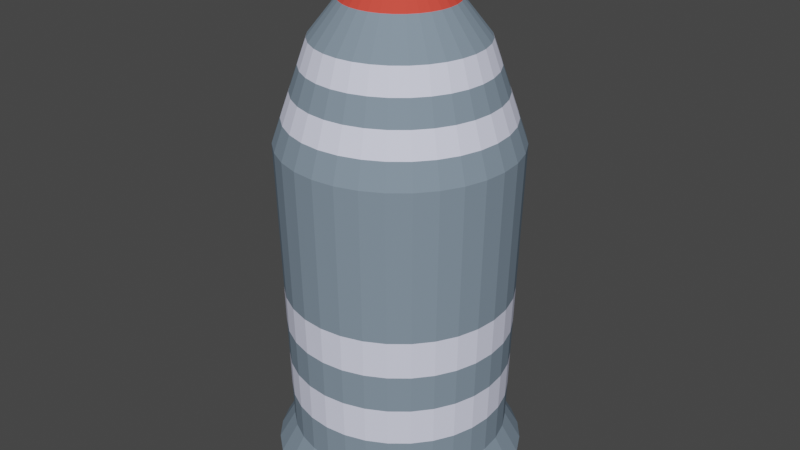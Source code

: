 # Source: Missile.blend  (saved by Blender 2.80.75; exported with 4.5.12 LTS)
import bpy
from mathutils import Matrix  # noqa: F401  (used for matrix-valued properties, if any)

bpy.ops.wm.read_factory_settings(use_empty=True)
scene = bpy.context.scene
scene.name = 'Scene'

# ---- collections
col_collection = bpy.data.collections.new('Collection'); scene.collection.children.link(col_collection)

# ---- materials (node trees are filled in below, after node groups)
mat_base = bpy.data.materials.new('Base')
mat_base.use_transparent_shadow = False
mat_base.diffuse_color = (0.2171, 0.283, 0.3506, 1.0)
mat_tip = bpy.data.materials.new('Tip')
mat_tip.use_transparent_shadow = False
mat_tip.diffuse_color = (0.8, 0.07234, 0.05167, 1.0)
mat_bands = bpy.data.materials.new('Bands')
mat_bands.use_transparent_shadow = False
mat_bands.diffuse_color = (0.7836, 0.8093, 1.0, 1.0)
mat_booster = bpy.data.materials.new('Booster')
mat_booster.use_transparent_shadow = False
mat_booster.diffuse_color = (0.233, 0.2162, 0.1412, 1.0)

# ---- node groups
ng_mmdtexuv = bpy.data.node_groups.new('MMDTexUV', 'ShaderNodeTree')
_s = ng_mmdtexuv.interface.new_socket(name='Base UV', in_out='OUTPUT', socket_type='NodeSocketVector')
_s.min_value = -10.0
_s.max_value = 10.0
_s = ng_mmdtexuv.interface.new_socket(name='Toon UV', in_out='OUTPUT', socket_type='NodeSocketVector')
_s.min_value = -10.0
_s.max_value = 10.0
_s = ng_mmdtexuv.interface.new_socket(name='Sphere UV', in_out='OUTPUT', socket_type='NodeSocketVector')
_s.min_value = -10.0
_s.max_value = 10.0
_s = ng_mmdtexuv.interface.new_socket(name='SubTex UV', in_out='OUTPUT', socket_type='NodeSocketVector')
_s.min_value = -10.0
_s.max_value = 10.0
_N = ng_mmdtexuv.nodes; _L = ng_mmdtexuv.links
n0 = _N.new('NodeGroupOutput'); n0.name = 'Group Output'; n0.location = (1260, 0)
n1 = _N.new('ShaderNodeTexCoord'); n1.name = 'Texture Coordinate'; n1.location = (0, 0)
n2 = _N.new('ShaderNodeUVMap'); n2.name = 'UV Map'; n2.location = (840, -440)
n2.uv_map = 'UV1'
n3 = _N.new('ShaderNodeVectorTransform'); n3.name = 'Vector Transform'; n3.location = (210, -220)
n3.vector_type = 'NORMAL'
n3.convert_from = 'OBJECT'
n3.convert_to = 'CAMERA'
n4 = _N.new('ShaderNodeMapping'); n4.name = 'Mapping'; n4.location = (420, -220)
n4.inputs[1].default_value = (0.5, 0.5, 0.0)
n4.inputs[3].default_value = (0.5, 0.5, 1.0)
_L.new(n1.outputs[1], n3.inputs[0])
_L.new(n3.outputs[0], n4.inputs[0])
_L.new(n1.outputs[2], n0.inputs[0])
_L.new(n4.outputs[0], n0.inputs[1])
_L.new(n4.outputs[0], n0.inputs[2])
_L.new(n2.outputs[0], n0.inputs[3])
n0.is_active_output = True

# ---- material node trees

# ---- world
world_world = bpy.data.worlds.new('World'); scene.world = world_world
world_world.use_nodes = True; world_world.node_tree.nodes.clear()
_N = world_world.node_tree.nodes; _L = world_world.node_tree.links
n0 = _N.new('ShaderNodeOutputWorld'); n0.name = 'World Output'; n0.location = (300, 300)
n1 = _N.new('ShaderNodeBackground'); n1.name = 'Background'; n1.location = (10, 300)
n1.inputs[0].default_value = (0.05088, 0.05088, 0.05088, 1.0)
_L.new(n1.outputs[0], n0.inputs[0])
n0.is_active_output = True
world_world.color = (0.05088, 0.05088, 0.05088)
world_world.use_sun_shadow = False
world_world.sun_shadow_jitter_overblur = 0.0

# ---- meshes
me_cylinder = bpy.data.meshes.new('Cylinder')
me_cylinder.from_pydata([(0.0, 1.0, -1.77), (-8.049e-09, 1.078, 1.0), (0.1951, 0.9808, -1.77), (0.2104, 1.058, 1.0), (0.3827, 0.9239, -1.77), (0.4127, 0.9963, 1.0), (0.5556, 0.8315, -1.77), (0.5991, 0.8967, 1.0), (0.7071, 0.7071, -1.77), (0.7625, 0.7625, 1.0), (0.8315, 0.5556, -1.77), (0.8967, 0.5991, 1.0), (0.9239, 0.3827, -1.77), (0.9963, 0.4127, 1.0), (0.9808, 0.1951, -1.77), (1.058, 0.2104, 1.0), (1.0, 7.55e-08, -1.77), (1.078, 5.851e-08, 1.0), (0.9808, -0.1951, -1.77), (1.058, -0.2104, 1.0), (0.9239, -0.3827, -1.77), (0.9963, -0.4127, 1.0), (0.8315, -0.5556, -1.77), (0.8967, -0.5991, 1.0), (0.7071, -0.7071, -1.77), (0.7625, -0.7625, 1.0), (0.5556, -0.8315, -1.77), (0.5991, -0.8967, 1.0), (0.3827, -0.9239, -1.77), (0.4127, -0.9963, 1.0), (0.1951, -0.9808, -1.77), (0.2104, -1.058, 1.0), (-3.258e-07, -1.0, -1.77), (-3.594e-07, -1.078, 1.0), (-0.1951, -0.9808, -1.77), (-0.2104, -1.058, 1.0), (-0.3827, -0.9239, -1.77), (-0.4127, -0.9963, 1.0), (-0.5556, -0.8315, -1.77), (-0.5991, -0.8967, 1.0), (-0.7071, -0.7071, -1.77), (-0.7625, -0.7625, 1.0), (-0.8315, -0.5556, -1.77), (-0.8967, -0.5991, 1.0), (-0.9239, -0.3827, -1.77), (-0.9963, -0.4127, 1.0), (-0.9808, -0.1951, -1.77), (-1.058, -0.2104, 1.0), (-1.0, 9.656e-07, -1.77), (-1.078, 1.018e-06, 1.0), (-0.9808, 0.1951, -1.77), (-1.058, 0.2104, 1.0), (-0.9239, 0.3827, -1.77), (-0.9963, 0.4127, 1.0), (-0.8315, 0.5556, -1.77), (-0.8967, 0.5991, 1.0), (-0.7071, 0.7071, -1.77), (-0.7625, 0.7625, 1.0), (-0.5556, 0.8315, -1.77), (-0.5991, 0.8967, 1.0), (-0.3827, 0.9239, -1.77), (-0.4127, 0.9963, 1.0), (-0.1951, 0.9808, -1.77), (-0.2104, 1.058, 1.0), (2.829e-08, 0.7618, 1.905), (0.1486, 0.7471, 1.905), (0.2915, 0.7038, 1.905), (0.4232, 0.6334, 1.905), (0.5386, 0.5386, 1.905), (0.6334, 0.4232, 1.905), (0.7038, 0.2915, 1.905), (0.7471, 0.1486, 1.905), (0.7618, 1.254e-07, 1.905), (0.7471, -0.1486, 1.905), (0.7038, -0.2915, 1.905), (0.6334, -0.4232, 1.905), (0.5386, -0.5386, 1.905), (0.4232, -0.6334, 1.905), (0.2915, -0.7038, 1.905), (0.1486, -0.7471, 1.905), (-2.199e-07, -0.7618, 1.905), (-0.1486, -0.7471, 1.905), (-0.2915, -0.7038, 1.905), (-0.4232, -0.6334, 1.905), (-0.5386, -0.5386, 1.905), (-0.6334, -0.4232, 1.905), (-0.7038, -0.2915, 1.905), (-0.7471, -0.1486, 1.905), (-0.7618, 8.034e-07, 1.905), (-0.7471, 0.1486, 1.905), (-0.7038, 0.2915, 1.905), (-0.6334, 0.4232, 1.905), (-0.5386, 0.5386, 1.905), (-0.4232, 0.6334, 1.905), (-0.2915, 0.7038, 1.905), (-0.1486, 0.7471, 1.905), (6.486e-08, 0.2558, 2.548), (0.04991, 0.2509, 2.548), (0.0979, 0.2363, 2.548), (0.1421, 0.2127, 2.548), (0.1809, 0.1809, 2.548), (0.2127, 0.1421, 2.548), (0.2363, 0.0979, 2.548), (0.2509, 0.04991, 2.548), (0.2558, 2.524e-07, 2.548), (0.2509, -0.04991, 2.548), (0.2363, -0.0979, 2.548), (0.2127, -0.1421, 2.548), (0.1809, -0.1809, 2.548), (0.1421, -0.2127, 2.548), (0.0979, -0.2363, 2.548), (0.04991, -0.2509, 2.548), (-1.849e-08, -0.2558, 2.548), (-0.04991, -0.2509, 2.548), (-0.0979, -0.2363, 2.548), (-0.1421, -0.2127, 2.548), (-0.1809, -0.1809, 2.548), (-0.2127, -0.1421, 2.548), (-0.2363, -0.0979, 2.548), (-0.2509, -0.04991, 2.548), (-0.2558, 4.801e-07, 2.548), (-0.2509, 0.04991, 2.548), (-0.2363, 0.0979, 2.548), (-0.2127, 0.1421, 2.548), (-0.1809, 0.1809, 2.548), (-0.1421, 0.2127, 2.548), (-0.0979, 0.2363, 2.548), (-0.04991, 0.2509, 2.548), (1.074e-07, 3.185e-07, 2.705), (-2.264e-08, 1.151, -2.034), (0.2245, 1.129, -2.034), (0.4404, 1.063, -2.034), (0.6394, 0.9569, -2.034), (0.8138, 0.8138, -2.034), (0.9569, 0.6394, -2.034), (1.063, 0.4404, -2.034), (1.129, 0.2245, -2.034), (1.151, 4.521e-08, -2.034), (1.129, -0.2245, -2.034), (1.063, -0.4404, -2.034), (0.9569, -0.6394, -2.034), (0.8138, -0.8138, -2.034), (0.6394, -0.9569, -2.034), (0.4404, -1.063, -2.034), (0.2245, -1.129, -2.034), (-3.976e-07, -1.151, -2.034), (-0.2245, -1.129, -2.034), (-0.4404, -1.063, -2.034), (-0.6394, -0.9569, -2.034), (-0.8138, -0.8138, -2.034), (-0.9569, -0.6394, -2.034), (-1.063, -0.4404, -2.034), (-1.129, -0.2245, -2.034), (-1.151, 1.07e-06, -2.034), (-1.129, 0.2245, -2.034), (-1.063, 0.4404, -2.034), (-0.9569, 0.6394, -2.034), (-0.8138, 0.8138, -2.034), (-0.6394, 0.9569, -2.034), (-0.4404, 1.063, -2.034), (-0.2245, 1.129, -2.034), (2.173e-08, 0.6244, -2.343), (0.1218, 0.6124, -2.343), (0.239, 0.5769, -2.343), (0.3469, 0.5192, -2.343), (0.4415, 0.4415, -2.343), (0.5192, 0.3469, -2.343), (0.5769, 0.239, -2.343), (0.6124, 0.1218, -2.343), (0.6244, 1.512e-07, -2.343), (0.6124, -0.1218, -2.343), (0.5769, -0.239, -2.343), (0.5192, -0.3469, -2.343), (0.4415, -0.4415, -2.343), (0.3469, -0.5192, -2.343), (0.239, -0.5769, -2.343), (0.1218, -0.6124, -2.343), (-1.817e-07, -0.6244, -2.343), (-0.1218, -0.6124, -2.343), (-0.239, -0.5769, -2.343), (-0.3469, -0.5192, -2.343), (-0.4415, -0.4415, -2.343), (-0.5192, -0.3469, -2.343), (-0.5769, -0.239, -2.343), (-0.6124, -0.1218, -2.343), (-0.6244, 7.07e-07, -2.343), (-0.6124, 0.1218, -2.343), (-0.5769, 0.239, -2.343), (-0.5192, 0.3469, -2.343), (-0.4415, 0.4415, -2.343), (-0.3469, 0.5192, -2.343), (-0.2389, 0.5769, -2.343), (-0.1218, 0.6124, -2.343), (9.255e-08, 2.704e-07, -1.794), (0.5112, -0.765, 1.452), (0.3521, -0.85, 1.452), (-0.85, -0.3521, 1.452), (-0.9024, -0.1795, 1.452), (1.012e-08, 0.9201, 1.452), (0.1795, 0.9024, 1.452), (-0.1795, 0.9024, 1.452), (0.9024, -0.1795, 1.452), (0.85, -0.3521, 1.452), (-0.3521, -0.85, 1.452), (-0.5112, -0.765, 1.452), (-0.765, 0.5112, 1.452), (-0.6506, 0.6506, 1.452), (0.765, 0.5112, 1.452), (0.85, 0.3521, 1.452), (0.1795, -0.9024, 1.452), (-0.9201, 9.109e-07, 1.452), (0.3521, 0.85, 1.452), (0.765, -0.5112, 1.452), (-0.6506, -0.6506, 1.452), (-0.5112, 0.765, 1.452), (0.9024, 0.1795, 1.452), (-2.897e-07, -0.9201, 1.452), (-0.9024, 0.1795, 1.452), (0.5112, 0.765, 1.452), (0.6506, -0.6506, 1.452), (-0.765, -0.5112, 1.452), (-0.3521, 0.85, 1.452), (0.9201, 9.196e-08, 1.452), (-0.1795, -0.9024, 1.452), (-0.85, 0.3521, 1.452), (0.6506, 0.6506, 1.452), (0.3824, -0.9232, 1.226), (-0.98, -0.1949, 1.226), (0.1949, 0.98, 1.226), (0.9232, -0.3824, 1.226), (-0.5551, -0.8308, 1.226), (-0.7066, 0.7066, 1.226), (0.9232, 0.3824, 1.226), (0.1949, -0.98, 1.226), (-0.9992, 9.647e-07, 1.226), (0.3824, 0.9232, 1.226), (0.8308, -0.5551, 1.226), (-0.7066, -0.7066, 1.226), (-0.5551, 0.8308, 1.226), (0.98, 0.1949, 1.226), (-3.246e-07, -0.9992, 1.226), (-0.98, 0.1949, 1.226), (0.5551, 0.8308, 1.226), (0.7066, -0.7066, 1.226), (-0.8308, -0.5551, 1.226), (-0.3824, 0.9232, 1.226), (0.9992, 7.524e-08, 1.226), (-0.1949, -0.98, 1.226), (-0.9232, 0.3824, 1.226), (0.7066, 0.7066, 1.226), (0.5551, -0.8308, 1.226), (-0.9232, -0.3824, 1.226), (1.036e-09, 0.9992, 1.226), (-0.1949, 0.98, 1.226), (0.98, -0.1949, 1.226), (-0.3824, -0.9232, 1.226), (-0.8308, 0.5551, 1.226), (0.8308, 0.5551, 1.226), (0.4672, -0.6992, 1.679), (-0.7769, -0.3218, 1.679), (1.921e-08, 0.8409, 1.679), (-0.1641, 0.8248, 1.679), (0.8248, -0.1641, 1.679), (-0.3218, -0.7769, 1.679), (-0.6992, 0.4672, 1.679), (0.6992, 0.4672, 1.679), (0.3218, -0.7769, 1.679), (-0.8248, -0.1641, 1.679), (0.1641, 0.8248, 1.679), (0.7769, -0.3218, 1.679), (-0.4672, -0.6992, 1.679), (-0.5946, 0.5946, 1.679), (0.7769, 0.3218, 1.679), (0.1641, -0.8248, 1.679), (-0.8409, 8.572e-07, 1.679), (0.3218, 0.7769, 1.679), (0.6992, -0.4672, 1.679), (-0.5946, -0.5946, 1.679), (-0.4672, 0.6992, 1.679), (0.8248, 0.1641, 1.679), (-2.548e-07, -0.8409, 1.679), (-0.8248, 0.1641, 1.679), (0.4672, 0.6992, 1.679), (0.5946, -0.5946, 1.679), (-0.6992, -0.4672, 1.679), (-0.3218, 0.7769, 1.679), (0.8409, 1.087e-07, 1.679), (-0.1641, -0.8248, 1.679), (-0.7769, 0.3218, 1.679), (0.5946, 0.5946, 1.679), (-4.025e-09, 1.039, -0.3852), (0.2027, 1.019, -0.3852), (0.3977, 0.9601, -0.3852), (0.5773, 0.8641, -0.3852), (0.7348, 0.7348, -0.3852), (0.8641, 0.5773, -0.3852), (0.9601, 0.3977, -0.3852), (1.019, 0.2027, -0.3852), (1.039, 6.701e-08, -0.3852), (1.019, -0.2027, -0.3852), (0.9601, -0.3977, -0.3852), (0.8641, -0.5773, -0.3852), (0.7348, -0.7348, -0.3852), (0.5773, -0.8641, -0.3852), (0.3977, -0.9601, -0.3852), (0.2027, -1.019, -0.3852), (-3.426e-07, -1.039, -0.3852), (-0.2027, -1.019, -0.3852), (-0.3977, -0.9601, -0.3852), (-0.5773, -0.8641, -0.3852), (-0.7348, -0.7348, -0.3852), (-0.8641, -0.5773, -0.3852), (-0.9601, -0.3977, -0.3852), (-1.019, -0.2027, -0.3852), (-1.039, 9.92e-07, -0.3852), (-1.019, 0.2027, -0.3852), (-0.9601, 0.3977, -0.3852), (-0.8641, 0.5774, -0.3852), (-0.7348, 0.7348, -0.3852), (-0.5773, 0.8641, -0.3852), (-0.3977, 0.9601, -0.3852), (-0.2027, 1.019, -0.3852), (0.1989, 1.0, -1.078), (0.3902, 0.942, -1.078), (0.5665, 0.8478, -1.078), (0.721, 0.721, -1.078), (0.8478, 0.5665, -1.078), (0.942, 0.3902, -1.078), (1.0, 0.1989, -1.078), (1.02, 7.125e-08, -1.078), (1.0, -0.1989, -1.078), (0.942, -0.3902, -1.078), (0.8478, -0.5665, -1.078), (0.721, -0.721, -1.078), (0.5665, -0.8478, -1.078), (0.3902, -0.942, -1.078), (0.1989, -1.0, -1.078), (-3.342e-07, -1.02, -1.078), (-0.1989, -1.0, -1.078), (-0.3902, -0.942, -1.078), (-0.5665, -0.8478, -1.078), (-0.721, -0.721, -1.078), (-0.8478, -0.5665, -1.078), (-0.942, -0.3902, -1.078), (-1.0, -0.1989, -1.078), (-1.02, 9.788e-07, -1.078), (-1.0, 0.1989, -1.078), (-0.942, 0.3902, -1.078), (-0.8478, 0.5665, -1.078), (-0.721, 0.721, -1.078), (-0.5665, 0.8478, -1.078), (-0.3902, 0.942, -1.078), (-0.1989, 1.0, -1.078), (-2.012e-09, 1.02, -1.078), (-3.018e-09, 1.029, -0.7315), (0.2008, 1.01, -0.7315), (0.3939, 0.951, -0.7315), (0.5719, 0.8559, -0.7315), (0.7279, 0.7279, -0.7315), (0.8559, 0.5719, -0.7315), (0.951, 0.3939, -0.7315), (1.01, 0.2008, -0.7315), (1.029, 6.913e-08, -0.7315), (1.01, -0.2008, -0.7315), (0.951, -0.3939, -0.7315), (0.8559, -0.5719, -0.7315), (0.7279, -0.7279, -0.7315), (0.5719, -0.8559, -0.7315), (0.3939, -0.951, -0.7315), (0.2008, -1.01, -0.7315), (-3.384e-07, -1.029, -0.7315), (-0.2008, -1.01, -0.7315), (-0.3939, -0.951, -0.7315), (-0.5719, -0.8559, -0.7315), (-0.7279, -0.7279, -0.7315), (-0.8559, -0.5719, -0.7315), (-0.951, -0.3939, -0.7315), (-1.01, -0.2008, -0.7315), (-1.029, 9.854e-07, -0.7315), (-1.01, 0.2008, -0.7315), (-0.951, 0.3939, -0.7315), (-0.8559, 0.5719, -0.7315), (-0.7279, 0.7279, -0.7315), (-0.5719, 0.8559, -0.7315), (-0.3939, 0.951, -0.7315), (-0.2008, 1.01, -0.7315), (0.197, 0.9904, -1.424), (0.3864, 0.9329, -1.424), (0.561, 0.8396, -1.424), (0.714, 0.714, -1.424), (0.8396, 0.561, -1.424), (0.9329, 0.3864, -1.424), (0.9904, 0.197, -1.424), (1.01, 7.337e-08, -1.424), (0.9904, -0.197, -1.424), (0.9329, -0.3864, -1.424), (0.8396, -0.561, -1.424), (0.714, -0.714, -1.424), (0.561, -0.8396, -1.424), (0.3864, -0.9329, -1.424), (0.197, -0.9904, -1.424), (-3.3e-07, -1.01, -1.424), (-0.197, -0.9904, -1.424), (-0.3864, -0.9329, -1.424), (-0.561, -0.8396, -1.424), (-0.714, -0.714, -1.424), (-0.8396, -0.561, -1.424), (-0.9329, -0.3864, -1.424), (-0.9904, -0.197, -1.424), (-1.01, 9.722e-07, -1.424), (-0.9904, 0.197, -1.424), (-0.9329, 0.3864, -1.424), (-0.8396, 0.561, -1.424), (-0.714, 0.714, -1.424), (-0.561, 0.8396, -1.424), (-0.3864, 0.9329, -1.424), (-0.197, 0.9904, -1.424), (-1.006e-09, 1.01, -1.424), (0.3598, -0.3598, 2.226), (0.2827, -0.423, 2.226), (-0.4701, 0.1947, 2.226), (-0.423, 0.2827, 2.226), (0.1947, -0.4701, 2.226), (4.658e-08, 0.5088, 2.226), (0.09926, 0.499, 2.226), (-0.3598, 0.3598, 2.226), (0.09926, -0.499, 2.226), (0.1947, 0.4701, 2.226), (-0.2827, 0.423, 2.226), (-1.192e-07, -0.5088, 2.226), (0.2827, 0.423, 2.226), (-0.1947, 0.4701, 2.226), (-0.09926, -0.499, 2.226), (0.3598, 0.3598, 2.226), (-0.09926, 0.499, 2.226), (-0.1947, -0.4701, 2.226), (0.423, 0.2827, 2.226), (-0.2827, -0.423, 2.226), (0.4701, 0.1947, 2.226), (-0.3598, -0.3598, 2.226), (0.499, 0.09926, 2.226), (-0.423, -0.2827, 2.226), (0.5088, 1.889e-07, 2.226), (-0.4701, -0.1947, 2.226), (0.499, -0.09926, 2.226), (-0.499, -0.09926, 2.226), (0.4701, -0.1947, 2.226), (-0.5088, 6.418e-07, 2.226), (0.423, -0.2827, 2.226), (-0.499, 0.09926, 2.226)], [], [(290, 1, 3, 291), (291, 3, 5, 292), (292, 5, 7, 293), (293, 7, 9, 294), (294, 9, 11, 295), (295, 11, 13, 296), (296, 13, 15, 297), (297, 15, 17, 298), (298, 17, 19, 299), (299, 19, 21, 300), (300, 21, 23, 301), (301, 23, 25, 302), (302, 25, 27, 303), (303, 27, 29, 304), (304, 29, 31, 305), (305, 31, 33, 306), (306, 33, 35, 307), (307, 35, 37, 308), (308, 37, 39, 309), (309, 39, 41, 310), (310, 41, 43, 311), (311, 43, 45, 312), (312, 45, 47, 313), (313, 47, 49, 314), (314, 49, 51, 315), (315, 51, 53, 316), (316, 53, 55, 317), (317, 55, 57, 318), (318, 57, 59, 319), (319, 59, 61, 320), (266, 258, 77, 78), (320, 61, 63, 321), (321, 63, 1, 290), (18, 20, 139, 138), (267, 259, 86, 87), (268, 260, 64, 65), (260, 261, 95, 64), (269, 262, 73, 74), (270, 263, 82, 83), (271, 264, 91, 92), (272, 265, 69, 70), (273, 266, 78, 79), (274, 267, 87, 88), (275, 268, 65, 66), (276, 269, 74, 75), (277, 270, 83, 84), (278, 271, 92, 93), (279, 272, 70, 71), (280, 273, 79, 80), (281, 274, 88, 89), (282, 275, 66, 67), (283, 276, 75, 76), (284, 277, 84, 85), (285, 278, 93, 94), (286, 279, 71, 72), (287, 280, 80, 81), (288, 281, 89, 90), (289, 282, 67, 68), (258, 283, 76, 77), (259, 284, 85, 86), (261, 285, 94, 95), (262, 286, 72, 73), (263, 287, 81, 82), (264, 288, 90, 91), (265, 289, 68, 69), (419, 418, 108, 109), (421, 420, 122, 123), (422, 419, 109, 110), (424, 423, 96, 97), (425, 421, 123, 124), (426, 422, 110, 111), (427, 424, 97, 98), (428, 425, 124, 125), (429, 426, 111, 112), (430, 427, 98, 99), (431, 428, 125, 126), (432, 429, 112, 113), (433, 430, 99, 100), (434, 431, 126, 127), (435, 432, 113, 114), (436, 433, 100, 101), (423, 434, 127, 96), (437, 435, 114, 115), (438, 436, 101, 102), (439, 437, 115, 116), (440, 438, 102, 103), (441, 439, 116, 117), (442, 440, 103, 104), (443, 441, 117, 118), (444, 442, 104, 105), (445, 443, 118, 119), (446, 444, 105, 106), (447, 445, 119, 120), (448, 446, 106, 107), (449, 447, 120, 121), (418, 448, 107, 108), (420, 449, 121, 122), (112, 111, 128), (99, 98, 128), (126, 125, 128), (113, 112, 128), (100, 99, 128), (127, 126, 128), (114, 113, 128), (101, 100, 128), (96, 127, 128), (115, 114, 128), (102, 101, 128), (116, 115, 128), (103, 102, 128), (117, 116, 128), (104, 103, 128), (118, 117, 128), (105, 104, 128), (119, 118, 128), (106, 105, 128), (120, 119, 128), (107, 106, 128), (121, 120, 128), (108, 107, 128), (122, 121, 128), (109, 108, 128), (123, 122, 128), (110, 109, 128), (97, 96, 128), (124, 123, 128), (111, 110, 128), (98, 97, 128), (125, 124, 128), (36, 38, 148, 147), (54, 56, 157, 156), (10, 12, 135, 134), (28, 30, 144, 143), (46, 48, 153, 152), (2, 4, 131, 130), (20, 22, 140, 139), (38, 40, 149, 148), (56, 58, 158, 157), (12, 14, 136, 135), (30, 32, 145, 144), (48, 50, 154, 153), (4, 6, 132, 131), (22, 24, 141, 140), (40, 42, 150, 149), (58, 60, 159, 158), (14, 16, 137, 136), (32, 34, 146, 145), (50, 52, 155, 154), (6, 8, 133, 132), (24, 26, 142, 141), (42, 44, 151, 150), (60, 62, 160, 159), (16, 18, 138, 137), (34, 36, 147, 146), (52, 54, 156, 155), (8, 10, 134, 133), (26, 28, 143, 142), (44, 46, 152, 151), (0, 2, 130, 129), (62, 0, 129, 160), (142, 143, 175, 174), (129, 130, 162, 161), (156, 157, 189, 188), (143, 144, 176, 175), (130, 131, 163, 162), (157, 158, 190, 189), (144, 145, 177, 176), (131, 132, 164, 163), (158, 159, 191, 190), (145, 146, 178, 177), (132, 133, 165, 164), (159, 160, 192, 191), (146, 147, 179, 178), (133, 134, 166, 165), (160, 129, 161, 192), (147, 148, 180, 179), (134, 135, 167, 166), (148, 149, 181, 180), (135, 136, 168, 167), (149, 150, 182, 181), (136, 137, 169, 168), (150, 151, 183, 182), (137, 138, 170, 169), (151, 152, 184, 183), (138, 139, 171, 170), (152, 153, 185, 184), (139, 140, 172, 171), (153, 154, 186, 185), (140, 141, 173, 172), (154, 155, 187, 186), (141, 142, 174, 173), (155, 156, 188, 187), (177, 178, 193), (164, 165, 193), (191, 192, 193), (178, 179, 193), (165, 166, 193), (192, 161, 193), (179, 180, 193), (166, 167, 193), (180, 181, 193), (167, 168, 193), (181, 182, 193), (168, 169, 193), (182, 183, 193), (169, 170, 193), (183, 184, 193), (170, 171, 193), (184, 185, 193), (171, 172, 193), (185, 186, 193), (172, 173, 193), (186, 187, 193), (173, 174, 193), (187, 188, 193), (174, 175, 193), (161, 162, 193), (188, 189, 193), (175, 176, 193), (162, 163, 193), (189, 190, 193), (176, 177, 193), (163, 164, 193), (190, 191, 193), (257, 249, 225, 207), (256, 248, 224, 205), (255, 247, 223, 203), (254, 246, 222, 201), (253, 245, 221, 200), (251, 244, 220, 196), (250, 243, 219, 194), (249, 242, 218, 225), (248, 241, 217, 224), (247, 240, 216, 223), (246, 239, 215, 222), (245, 238, 214, 221), (244, 237, 213, 220), (243, 236, 212, 219), (242, 235, 211, 218), (241, 234, 210, 217), (240, 233, 209, 216), (239, 232, 208, 215), (238, 231, 206, 214), (237, 230, 204, 213), (236, 229, 202, 212), (235, 228, 199, 211), (234, 227, 197, 210), (233, 226, 195, 209), (232, 257, 207, 208), (231, 256, 205, 206), (230, 255, 203, 204), (229, 254, 201, 202), (252, 253, 200, 198), (228, 252, 198, 199), (227, 251, 196, 197), (226, 250, 194, 195), (29, 27, 250, 226), (47, 45, 251, 227), (3, 1, 252, 228), (1, 63, 253, 252), (21, 19, 254, 229), (39, 37, 255, 230), (57, 55, 256, 231), (13, 11, 257, 232), (31, 29, 226, 233), (49, 47, 227, 234), (5, 3, 228, 235), (23, 21, 229, 236), (41, 39, 230, 237), (59, 57, 231, 238), (15, 13, 232, 239), (33, 31, 233, 240), (51, 49, 234, 241), (7, 5, 235, 242), (25, 23, 236, 243), (43, 41, 237, 244), (61, 59, 238, 245), (17, 15, 239, 246), (35, 33, 240, 247), (53, 51, 241, 248), (9, 7, 242, 249), (27, 25, 243, 250), (45, 43, 244, 251), (63, 61, 245, 253), (19, 17, 246, 254), (37, 35, 247, 255), (55, 53, 248, 256), (11, 9, 249, 257), (207, 225, 289, 265), (205, 224, 288, 264), (203, 223, 287, 263), (201, 222, 286, 262), (200, 221, 285, 261), (196, 220, 284, 259), (194, 219, 283, 258), (225, 218, 282, 289), (224, 217, 281, 288), (223, 216, 280, 287), (222, 215, 279, 286), (221, 214, 278, 285), (220, 213, 277, 284), (219, 212, 276, 283), (218, 211, 275, 282), (217, 210, 274, 281), (216, 209, 273, 280), (215, 208, 272, 279), (214, 206, 271, 278), (213, 204, 270, 277), (212, 202, 269, 276), (211, 199, 268, 275), (210, 197, 267, 274), (209, 195, 266, 273), (208, 207, 265, 272), (206, 205, 264, 271), (204, 203, 263, 270), (202, 201, 262, 269), (198, 200, 261, 260), (199, 198, 260, 268), (197, 196, 259, 267), (195, 194, 258, 266), (385, 321, 290, 354), (384, 320, 321, 385), (383, 319, 320, 384), (382, 318, 319, 383), (381, 317, 318, 382), (380, 316, 317, 381), (379, 315, 316, 380), (378, 314, 315, 379), (377, 313, 314, 378), (376, 312, 313, 377), (375, 311, 312, 376), (374, 310, 311, 375), (373, 309, 310, 374), (372, 308, 309, 373), (371, 307, 308, 372), (370, 306, 307, 371), (369, 305, 306, 370), (368, 304, 305, 369), (367, 303, 304, 368), (366, 302, 303, 367), (365, 301, 302, 366), (364, 300, 301, 365), (363, 299, 300, 364), (362, 298, 299, 363), (361, 297, 298, 362), (360, 296, 297, 361), (359, 295, 296, 360), (358, 294, 295, 359), (357, 293, 294, 358), (356, 292, 293, 357), (355, 291, 292, 356), (354, 290, 291, 355), (417, 353, 322, 386), (386, 322, 323, 387), (387, 323, 324, 388), (388, 324, 325, 389), (389, 325, 326, 390), (390, 326, 327, 391), (391, 327, 328, 392), (392, 328, 329, 393), (393, 329, 330, 394), (394, 330, 331, 395), (395, 331, 332, 396), (396, 332, 333, 397), (397, 333, 334, 398), (398, 334, 335, 399), (399, 335, 336, 400), (400, 336, 337, 401), (401, 337, 338, 402), (402, 338, 339, 403), (403, 339, 340, 404), (404, 340, 341, 405), (405, 341, 342, 406), (406, 342, 343, 407), (407, 343, 344, 408), (408, 344, 345, 409), (409, 345, 346, 410), (410, 346, 347, 411), (411, 347, 348, 412), (412, 348, 349, 413), (413, 349, 350, 414), (414, 350, 351, 415), (415, 351, 352, 416), (416, 352, 353, 417), (353, 354, 355, 322), (322, 355, 356, 323), (323, 356, 357, 324), (324, 357, 358, 325), (325, 358, 359, 326), (326, 359, 360, 327), (327, 360, 361, 328), (328, 361, 362, 329), (329, 362, 363, 330), (330, 363, 364, 331), (331, 364, 365, 332), (332, 365, 366, 333), (333, 366, 367, 334), (334, 367, 368, 335), (335, 368, 369, 336), (336, 369, 370, 337), (337, 370, 371, 338), (338, 371, 372, 339), (339, 372, 373, 340), (340, 373, 374, 341), (341, 374, 375, 342), (342, 375, 376, 343), (343, 376, 377, 344), (344, 377, 378, 345), (345, 378, 379, 346), (346, 379, 380, 347), (347, 380, 381, 348), (348, 381, 382, 349), (349, 382, 383, 350), (350, 383, 384, 351), (351, 384, 385, 352), (352, 385, 354, 353), (62, 416, 417, 0), (60, 415, 416, 62), (58, 414, 415, 60), (56, 413, 414, 58), (54, 412, 413, 56), (52, 411, 412, 54), (50, 410, 411, 52), (48, 409, 410, 50), (46, 408, 409, 48), (44, 407, 408, 46), (42, 406, 407, 44), (40, 405, 406, 42), (38, 404, 405, 40), (36, 403, 404, 38), (34, 402, 403, 36), (32, 401, 402, 34), (30, 400, 401, 32), (28, 399, 400, 30), (26, 398, 399, 28), (24, 397, 398, 26), (22, 396, 397, 24), (20, 395, 396, 22), (18, 394, 395, 20), (16, 393, 394, 18), (14, 392, 393, 16), (12, 391, 392, 14), (10, 390, 391, 12), (8, 389, 390, 10), (6, 388, 389, 8), (4, 387, 388, 6), (2, 386, 387, 4), (0, 417, 386, 2), (90, 89, 449, 420), (76, 75, 448, 418), (89, 88, 447, 449), (75, 74, 446, 448), (88, 87, 445, 447), (74, 73, 444, 446), (87, 86, 443, 445), (73, 72, 442, 444), (86, 85, 441, 443), (72, 71, 440, 442), (85, 84, 439, 441), (71, 70, 438, 440), (84, 83, 437, 439), (70, 69, 436, 438), (83, 82, 435, 437), (64, 95, 434, 423), (69, 68, 433, 436), (82, 81, 432, 435), (95, 94, 431, 434), (68, 67, 430, 433), (81, 80, 429, 432), (94, 93, 428, 431), (67, 66, 427, 430), (80, 79, 426, 429), (93, 92, 425, 428), (66, 65, 424, 427), (79, 78, 422, 426), (92, 91, 421, 425), (65, 64, 423, 424), (78, 77, 419, 422), (91, 90, 420, 421), (77, 76, 418, 419)])
me_cylinder.polygons.foreach_set('material_index', [0, 0, 0, 0, 0, 0, 0, 0, 0, 0, 0, 0, 0, 0, 0, 0, 0, 0, 0, 0, 0, 0, 0, 0, 0, 0, 0, 0, 0, 0, 2, 0, 0, 0, 2, 2, 2, 2, 2, 2, 2, 2, 2, 2, 2, 2, 2, 2, 2, 2, 2, 2, 2, 2, 2, 2, 2, 2, 2, 2, 2, 2, 2, 2, 2, 1, 1, 1, 1, 1, 1, 1, 1, 1, 1, 1, 1, 1, 1, 1, 1, 1, 1, 1, 1, 1, 1, 1, 1, 1, 1, 1, 1, 1, 1, 1, 1, 1, 1, 1, 1, 1, 1, 1, 1, 1, 1, 1, 1, 1, 1, 1, 1, 1, 1, 1, 1, 1, 1, 1, 1, 1, 1, 1, 1, 1, 1, 1, 1, 0, 0, 0, 0, 0, 0, 0, 0, 0, 0, 0, 0, 0, 0, 0, 0, 0, 0, 0, 0, 0, 0, 0, 0, 0, 0, 0, 0, 0, 0, 0, 3, 3, 3, 3, 3, 3, 3, 3, 3, 3, 3, 3, 3, 3, 3, 3, 3, 3, 3, 3, 3, 3, 3, 3, 3, 3, 3, 3, 3, 3, 3, 3, 3, 3, 3, 3, 3, 3, 3, 3, 3, 3, 3, 3, 3, 3, 3, 3, 3, 3, 3, 3, 3, 3, 3, 3, 3, 3, 3, 3, 3, 3, 3, 3, 2, 2, 2, 2, 2, 2, 2, 2, 2, 2, 2, 2, 2, 2, 2, 2, 2, 2, 2, 2, 2, 2, 2, 2, 2, 2, 2, 2, 2, 2, 2, 2, 0, 0, 0, 0, 0, 0, 0, 0, 0, 0, 0, 0, 0, 0, 0, 0, 0, 0, 0, 0, 0, 0, 0, 0, 0, 0, 0, 0, 0, 0, 0, 0, 0, 0, 0, 0, 0, 0, 0, 0, 0, 0, 0, 0, 0, 0, 0, 0, 0, 0, 0, 0, 0, 0, 0, 0, 0, 0, 0, 0, 0, 0, 0, 0, 2, 2, 2, 2, 2, 2, 2, 2, 2, 2, 2, 2, 2, 2, 2, 2, 2, 2, 2, 2, 2, 2, 2, 2, 2, 2, 2, 2, 2, 2, 2, 2, 2, 2, 2, 2, 2, 2, 2, 2, 2, 2, 2, 2, 2, 2, 2, 2, 2, 2, 2, 2, 2, 2, 2, 2, 2, 2, 2, 2, 2, 2, 2, 2, 0, 0, 0, 0, 0, 0, 0, 0, 0, 0, 0, 0, 0, 0, 0, 0, 0, 0, 0, 0, 0, 0, 0, 0, 0, 0, 0, 0, 0, 0, 0, 0, 0, 0, 0, 0, 0, 0, 0, 0, 0, 0, 0, 0, 0, 0, 0, 0, 0, 0, 0, 0, 0, 0, 0, 0, 0, 0, 0, 0, 0, 0, 0, 0, 0, 0, 0, 0, 0, 0, 0, 0, 0, 0, 0, 0, 0, 0, 0, 0, 0, 0, 0, 0, 0, 0, 0, 0, 0, 0, 0, 0, 0, 0, 0, 0])
_uv = me_cylinder.uv_layers.new(name='UVMap')
_uv.uv.foreach_set('vector', [1.0, 0.75, 1.0, 1.0, 0.9688, 1.0, 0.9688, 0.75, 0.9688, 0.75, 0.9688, 1.0, 0.9375, 1.0, 0.9375, 0.75, 0.9375, 0.75, 0.9375, 1.0, 0.9062, 1.0, 0.9062, 0.75, 0.9062, 0.75, 0.9062, 1.0, 0.875, 1.0, 0.875, 0.75, 0.875, 0.75, 0.875, 1.0, 0.8438, 1.0, 0.8438, 0.75, 0.8438, 0.75, 0.8438, 1.0, 0.8125, 1.0, 0.8125, 0.75, 0.8125, 0.75, 0.8125, 1.0, 0.7812, 1.0, 0.7812, 0.75, 0.7812, 0.75, 0.7812, 1.0, 0.75, 1.0, 0.75, 0.75, 0.75, 0.75, 0.75, 1.0, 0.7188, 1.0, 0.7188, 0.75, 0.7188, 0.75, 0.7188, 1.0, 0.6875, 1.0, 0.6875, 0.75, 0.6875, 0.75, 0.6875, 1.0, 0.6562, 1.0, 0.6562, 0.75, 0.6562, 0.75, 0.6562, 1.0, 0.625, 1.0, 0.625, 0.75, 0.625, 0.75, 0.625, 1.0, 0.5938, 1.0, 0.5938, 0.75, 0.5938, 0.75, 0.5938, 1.0, 0.5625, 1.0, 0.5625, 0.75, 0.5625, 0.75, 0.5625, 1.0, 0.5312, 1.0, 0.5312, 0.75, 0.5312, 0.75, 0.5312, 1.0, 0.5, 1.0, 0.5, 0.75, 0.5, 0.75, 0.5, 1.0, 0.4688, 1.0, 0.4687, 0.75, 0.4687, 0.75, 0.4688, 1.0, 0.4375, 1.0, 0.4375, 0.75, 0.4375, 0.75, 0.4375, 1.0, 0.4062, 1.0, 0.4062, 0.75, 0.4062, 0.75, 0.4062, 1.0, 0.375, 1.0, 0.375, 0.75, 0.375, 0.75, 0.375, 1.0, 0.3438, 1.0, 0.3438, 0.75, 0.3438, 0.75, 0.3438, 1.0, 0.3125, 1.0, 0.3125, 0.75, 0.3125, 0.75, 0.3125, 1.0, 0.2812, 1.0, 0.2812, 0.75, 0.2812, 0.75, 0.2812, 1.0, 0.25, 1.0, 0.25, 0.75, 0.25, 0.75, 0.25, 1.0, 0.2188, 1.0, 0.2188, 0.75, 0.2188, 0.75, 0.2188, 1.0, 0.1875, 1.0, 0.1875, 0.75, 0.1875, 0.75, 0.1875, 1.0, 0.1562, 1.0, 0.1562, 0.75, 0.1562, 0.75, 0.1562, 1.0, 0.125, 1.0, 0.125, 0.75, 0.125, 0.75, 0.125, 1.0, 0.09375, 1.0, 0.09375, 0.75, 0.09375, 0.75, 0.09375, 1.0, 0.0625, 1.0, 0.0625, 0.75, 0.5625, 1.0, 0.5938, 1.0, 0.5938, 1.0, 0.5625, 1.0, 0.0625, 0.75, 0.0625, 1.0, 0.03125, 1.0, 0.03125, 0.75, 0.03125, 0.75, 0.03125, 1.0, 0.0, 1.0, 0.0, 0.75, 0.7188, 0.5, 0.6875, 0.5, 0.6875, 0.5, 0.7188, 0.5, 0.2812, 1.0, 0.3125, 1.0, 0.3125, 1.0, 0.2812, 1.0, 0.9688, 1.0, 1.0, 1.0, 1.0, 1.0, 0.9688, 1.0, 0.0, 1.0, 0.03125, 1.0, 0.03125, 1.0, 0.0, 1.0, 0.6875, 1.0, 0.7187, 1.0, 0.7188, 1.0, 0.6875, 1.0, 0.4062, 1.0, 0.4375, 1.0, 0.4375, 1.0, 0.4062, 1.0, 0.125, 1.0, 0.1562, 1.0, 0.1562, 1.0, 0.125, 1.0, 0.8125, 1.0, 0.8437, 1.0, 0.8438, 1.0, 0.8125, 1.0, 0.5312, 1.0, 0.5625, 1.0, 0.5625, 1.0, 0.5312, 1.0, 0.25, 1.0, 0.2812, 1.0, 0.2812, 1.0, 0.25, 1.0, 0.9375, 1.0, 0.9688, 1.0, 0.9688, 1.0, 0.9375, 1.0, 0.6562, 1.0, 0.6875, 1.0, 0.6875, 1.0, 0.6562, 1.0, 0.375, 1.0, 0.4062, 1.0, 0.4062, 1.0, 0.375, 1.0, 0.09375, 1.0, 0.125, 1.0, 0.125, 1.0, 0.09375, 1.0, 0.7812, 1.0, 0.8125, 1.0, 0.8125, 1.0, 0.7812, 1.0, 0.5, 1.0, 0.5312, 1.0, 0.5312, 1.0, 0.5, 1.0, 0.2187, 1.0, 0.25, 1.0, 0.25, 1.0, 0.2188, 1.0, 0.9062, 1.0, 0.9375, 1.0, 0.9375, 1.0, 0.9062, 1.0, 0.625, 1.0, 0.6562, 1.0, 0.6562, 1.0, 0.625, 1.0, 0.3438, 1.0, 0.375, 1.0, 0.375, 1.0, 0.3438, 1.0, 0.0625, 1.0, 0.09375, 1.0, 0.09375, 1.0, 0.0625, 1.0, 0.75, 1.0, 0.7812, 1.0, 0.7812, 1.0, 0.75, 1.0, 0.4687, 1.0, 0.5, 1.0, 0.5, 1.0, 0.4688, 1.0, 0.1875, 1.0, 0.2187, 1.0, 0.2188, 1.0, 0.1875, 1.0, 0.875, 1.0, 0.9062, 1.0, 0.9062, 1.0, 0.875, 1.0, 0.5938, 1.0, 0.625, 1.0, 0.625, 1.0, 0.5938, 1.0, 0.3125, 1.0, 0.3438, 1.0, 0.3438, 1.0, 0.3125, 1.0, 0.03125, 1.0, 0.0625, 1.0, 0.0625, 1.0, 0.03125, 1.0, 0.7187, 1.0, 0.75, 1.0, 0.75, 1.0, 0.7188, 1.0, 0.4375, 1.0, 0.4687, 1.0, 0.4688, 1.0, 0.4375, 1.0, 0.1562, 1.0, 0.1875, 1.0, 0.1875, 1.0, 0.1562, 1.0, 0.8437, 1.0, 0.875, 1.0, 0.875, 1.0, 0.8438, 1.0, 0.5938, 1.0, 0.625, 1.0, 0.625, 1.0, 0.5938, 1.0, 0.1563, 1.0, 0.1875, 1.0, 0.1875, 1.0, 0.1562, 1.0, 0.5625, 1.0, 0.5938, 1.0, 0.5938, 1.0, 0.5625, 1.0, 0.9688, 1.0, 1.0, 1.0, 1.0, 1.0, 0.9688, 1.0, 0.125, 1.0, 0.1563, 1.0, 0.1562, 1.0, 0.125, 1.0, 0.5313, 1.0, 0.5625, 1.0, 0.5625, 1.0, 0.5312, 1.0, 0.9375, 1.0, 0.9688, 1.0, 0.9688, 1.0, 0.9375, 1.0, 0.09375, 1.0, 0.125, 1.0, 0.125, 1.0, 0.09375, 1.0, 0.5, 1.0, 0.5313, 1.0, 0.5312, 1.0, 0.5, 1.0, 0.9063, 1.0, 0.9375, 1.0, 0.9375, 1.0, 0.9062, 1.0, 0.0625, 1.0, 0.09375, 1.0, 0.09375, 1.0, 0.0625, 1.0, 0.4688, 1.0, 0.5, 1.0, 0.5, 1.0, 0.4688, 1.0, 0.875, 1.0, 0.9063, 1.0, 0.9062, 1.0, 0.875, 1.0, 0.03125, 1.0, 0.0625, 1.0, 0.0625, 1.0, 0.03125, 1.0, 0.4375, 1.0, 0.4688, 1.0, 0.4688, 1.0, 0.4375, 1.0, 0.8438, 1.0, 0.875, 1.0, 0.875, 1.0, 0.8438, 1.0, 0.0, 1.0, 0.03125, 1.0, 0.03125, 1.0, 0.0, 1.0, 0.4062, 1.0, 0.4375, 1.0, 0.4375, 1.0, 0.4062, 1.0, 0.8125, 1.0, 0.8438, 1.0, 0.8438, 1.0, 0.8125, 1.0, 0.375, 1.0, 0.4062, 1.0, 0.4062, 1.0, 0.375, 1.0, 0.7812, 1.0, 0.8125, 1.0, 0.8125, 1.0, 0.7812, 1.0, 0.3438, 1.0, 0.375, 1.0, 0.375, 1.0, 0.3438, 1.0, 0.75, 1.0, 0.7812, 1.0, 0.7812, 1.0, 0.75, 1.0, 0.3125, 1.0, 0.3438, 1.0, 0.3438, 1.0, 0.3125, 1.0, 0.7188, 1.0, 0.75, 1.0, 0.75, 1.0, 0.7188, 1.0, 0.2812, 1.0, 0.3125, 1.0, 0.3125, 1.0, 0.2812, 1.0, 0.6875, 1.0, 0.7188, 1.0, 0.7188, 1.0, 0.6875, 1.0, 0.25, 1.0, 0.2812, 1.0, 0.2812, 1.0, 0.25, 1.0, 0.6562, 1.0, 0.6875, 1.0, 0.6875, 1.0, 0.6562, 1.0, 0.2188, 1.0, 0.25, 1.0, 0.25, 1.0, 0.2188, 1.0, 0.625, 1.0, 0.6562, 1.0, 0.6562, 1.0, 0.625, 1.0, 0.1875, 1.0, 0.2188, 1.0, 0.2188, 1.0, 0.1875, 1.0, 0.5, 1.0, 0.5312, 1.0, 0.5, 1.0, 0.9062, 1.0, 0.9375, 1.0, 0.9062, 1.0, 0.0625, 1.0, 0.09375, 1.0, 0.0625, 1.0, 0.4688, 1.0, 0.5, 1.0, 0.4688, 1.0, 0.875, 1.0, 0.9062, 1.0, 0.875, 1.0, 0.03125, 1.0, 0.0625, 1.0, 0.03125, 1.0, 0.4375, 1.0, 0.4688, 1.0, 0.4375, 1.0, 0.8438, 1.0, 0.875, 1.0, 0.8438, 1.0, 0.0, 1.0, 0.03125, 1.0, 0.0, 1.0, 0.4062, 1.0, 0.4375, 1.0, 0.4062, 1.0, 0.8125, 1.0, 0.8438, 1.0, 0.8125, 1.0, 0.375, 1.0, 0.4062, 1.0, 0.375, 1.0, 0.7812, 1.0, 0.8125, 1.0, 0.7812, 1.0, 0.3438, 1.0, 0.375, 1.0, 0.3438, 1.0, 0.75, 1.0, 0.7812, 1.0, 0.75, 1.0, 0.3125, 1.0, 0.3438, 1.0, 0.3125, 1.0, 0.7188, 1.0, 0.75, 1.0, 0.7188, 1.0, 0.2812, 1.0, 0.3125, 1.0, 0.2812, 1.0, 0.6875, 1.0, 0.7188, 1.0, 0.6875, 1.0, 0.25, 1.0, 0.2812, 1.0, 0.25, 1.0, 0.6562, 1.0, 0.6875, 1.0, 0.6562, 1.0, 0.2188, 1.0, 0.25, 1.0, 0.2188, 1.0, 0.625, 1.0, 0.6562, 1.0, 0.625, 1.0, 0.1875, 1.0, 0.2188, 1.0, 0.1875, 1.0, 0.5938, 1.0, 0.625, 1.0, 0.5938, 1.0, 0.1562, 1.0, 0.1875, 1.0, 0.1562, 1.0, 0.5625, 1.0, 0.5938, 1.0, 0.5625, 1.0, 0.9688, 1.0, 1.0, 1.0, 0.9688, 1.0, 0.125, 1.0, 0.1562, 1.0, 0.125, 1.0, 0.5312, 1.0, 0.5625, 1.0, 0.5312, 1.0, 0.9375, 1.0, 0.9688, 1.0, 0.9375, 1.0, 0.09375, 1.0, 0.125, 1.0, 0.09375, 1.0, 0.4375, 0.5, 0.4062, 0.5, 0.4062, 0.5, 0.4375, 0.5, 0.1562, 0.5, 0.125, 0.5, 0.125, 0.5, 0.1562, 0.5, 0.8438, 0.5, 0.8125, 0.5, 0.8125, 0.5, 0.8438, 0.5, 0.5625, 0.5, 0.5312, 0.5, 0.5312, 0.5, 0.5625, 0.5, 0.2812, 0.5, 0.25, 0.5, 0.25, 0.5, 0.2812, 0.5, 0.9688, 0.5, 0.9375, 0.5, 0.9375, 0.5, 0.9688, 0.5, 0.6875, 0.5, 0.6562, 0.5, 0.6562, 0.5, 0.6875, 0.5, 0.4062, 0.5, 0.375, 0.5, 0.375, 0.5, 0.4062, 0.5, 0.125, 0.5, 0.09375, 0.5, 0.09375, 0.5, 0.125, 0.5, 0.8125, 0.5, 0.7812, 0.5, 0.7812, 0.5, 0.8125, 0.5, 0.5312, 0.5, 0.5, 0.5, 0.5, 0.5, 0.5312, 0.5, 0.25, 0.5, 0.2188, 0.5, 0.2188, 0.5, 0.25, 0.5, 0.9375, 0.5, 0.9062, 0.5, 0.9062, 0.5, 0.9375, 0.5, 0.6562, 0.5, 0.625, 0.5, 0.625, 0.5, 0.6562, 0.5, 0.375, 0.5, 0.3438, 0.5, 0.3438, 0.5, 0.375, 0.5, 0.09375, 0.5, 0.0625, 0.5, 0.0625, 0.5, 0.09375, 0.5, 0.7812, 0.5, 0.75, 0.5, 0.75, 0.5, 0.7812, 0.5, 0.5, 0.5, 0.4688, 0.5, 0.4688, 0.5, 0.5, 0.5, 0.2188, 0.5, 0.1875, 0.5, 0.1875, 0.5, 0.2188, 0.5, 0.9062, 0.5, 0.875, 0.5, 0.875, 0.5, 0.9062, 0.5, 0.625, 0.5, 0.5938, 0.5, 0.5938, 0.5, 0.625, 0.5, 0.3438, 0.5, 0.3125, 0.5, 0.3125, 0.5, 0.3438, 0.5, 0.0625, 0.5, 0.03125, 0.5, 0.03125, 0.5, 0.0625, 0.5, 0.75, 0.5, 0.7188, 0.5, 0.7188, 0.5, 0.75, 0.5, 0.4688, 0.5, 0.4375, 0.5, 0.4375, 0.5, 0.4688, 0.5, 0.1875, 0.5, 0.1562, 0.5, 0.1562, 0.5, 0.1875, 0.5, 0.875, 0.5, 0.8438, 0.5, 0.8438, 0.5, 0.875, 0.5, 0.5938, 0.5, 0.5625, 0.5, 0.5625, 0.5, 0.5938, 0.5, 0.3125, 0.5, 0.2812, 0.5, 0.2812, 0.5, 0.3125, 0.5, 1.0, 0.5, 0.9688, 0.5, 0.9688, 0.5, 1.0, 0.5, 0.03125, 0.5, 0.0, 0.5, 0.0, 0.5, 0.03125, 0.5, 0.5938, 0.5, 0.5625, 0.5, 0.5625, 0.5, 0.5938, 0.5, 1.0, 0.5, 0.9688, 0.5, 0.9688, 0.5, 1.0, 0.5, 0.1562, 0.5, 0.125, 0.5, 0.125, 0.5, 0.1562, 0.5, 0.5625, 0.5, 0.5312, 0.5, 0.5312, 0.5, 0.5625, 0.5, 0.9688, 0.5, 0.9375, 0.5, 0.9375, 0.5, 0.9688, 0.5, 0.125, 0.5, 0.09375, 0.5, 0.09375, 0.5, 0.125, 0.5, 0.5312, 0.5, 0.5, 0.5, 0.5, 0.5, 0.5312, 0.5, 0.9375, 0.5, 0.9062, 0.5, 0.9062, 0.5, 0.9375, 0.5, 0.09375, 0.5, 0.0625, 0.5, 0.0625, 0.5, 0.09375, 0.5, 0.5, 0.5, 0.4688, 0.5, 0.4688, 0.5, 0.5, 0.5, 0.9062, 0.5, 0.875, 0.5, 0.875, 0.5, 0.9062, 0.5, 0.0625, 0.5, 0.03125, 0.5, 0.03125, 0.5, 0.0625, 0.5, 0.4688, 0.5, 0.4375, 0.5, 0.4375, 0.5, 0.4688, 0.5, 0.875, 0.5, 0.8438, 0.5, 0.8438, 0.5, 0.875, 0.5, 0.03125, 0.5, 0.0, 0.5, 0.0, 0.5, 0.03125, 0.5, 0.4375, 0.5, 0.4062, 0.5, 0.4062, 0.5, 0.4375, 0.5, 0.8438, 0.5, 0.8125, 0.5, 0.8125, 0.5, 0.8438, 0.5, 0.4062, 0.5, 0.375, 0.5, 0.375, 0.5, 0.4062, 0.5, 0.8125, 0.5, 0.7812, 0.5, 0.7812, 0.5, 0.8125, 0.5, 0.375, 0.5, 0.3438, 0.5, 0.3438, 0.5, 0.375, 0.5, 0.7812, 0.5, 0.75, 0.5, 0.75, 0.5, 0.7812, 0.5, 0.3438, 0.5, 0.3125, 0.5, 0.3125, 0.5, 0.3438, 0.5, 0.75, 0.5, 0.7188, 0.5, 0.7188, 0.5, 0.75, 0.5, 0.3125, 0.5, 0.2812, 0.5, 0.2812, 0.5, 0.3125, 0.5, 0.7188, 0.5, 0.6875, 0.5, 0.6875, 0.5, 0.7188, 0.5, 0.2812, 0.5, 0.25, 0.5, 0.25, 0.5, 0.2812, 0.5, 0.6875, 0.5, 0.6562, 0.5, 0.6562, 0.5, 0.6875, 0.5, 0.25, 0.5, 0.2188, 0.5, 0.2188, 0.5, 0.25, 0.5, 0.6562, 0.5, 0.625, 0.5, 0.625, 0.5, 0.6562, 0.5, 0.2188, 0.5, 0.1875, 0.5, 0.1875, 0.5, 0.2188, 0.5, 0.625, 0.5, 0.5938, 0.5, 0.5938, 0.5, 0.625, 0.5, 0.1875, 0.5, 0.1562, 0.5, 0.1562, 0.5, 0.1875, 0.5, 0.5, 0.5, 0.4688, 0.5, 0.5, 0.5, 0.9062, 0.5, 0.875, 0.5, 0.9062, 0.5, 0.0625, 0.5, 0.03125, 0.5, 0.0625, 0.5, 0.4688, 0.5, 0.4375, 0.5, 0.4688, 0.5, 0.875, 0.5, 0.8438, 0.5, 0.875, 0.5, 0.03125, 0.5, 0.0, 0.5, 0.03125, 0.5, 0.4375, 0.5, 0.4062, 0.5, 0.4375, 0.5, 0.8438, 0.5, 0.8125, 0.5, 0.8438, 0.5, 0.4062, 0.5, 0.375, 0.5, 0.4062, 0.5, 0.8125, 0.5, 0.7812, 0.5, 0.8125, 0.5, 0.375, 0.5, 0.3438, 0.5, 0.375, 0.5, 0.7812, 0.5, 0.75, 0.5, 0.7812, 0.5, 0.3438, 0.5, 0.3125, 0.5, 0.3438, 0.5, 0.75, 0.5, 0.7188, 0.5, 0.75, 0.5, 0.3125, 0.5, 0.2812, 0.5, 0.3125, 0.5, 0.7188, 0.5, 0.6875, 0.5, 0.7188, 0.5, 0.2812, 0.5, 0.25, 0.5, 0.2812, 0.5, 0.6875, 0.5, 0.6562, 0.5, 0.6875, 0.5, 0.25, 0.5, 0.2188, 0.5, 0.25, 0.5, 0.6562, 0.5, 0.625, 0.5, 0.6562, 0.5, 0.2188, 0.5, 0.1875, 0.5, 0.2188, 0.5, 0.625, 0.5, 0.5938, 0.5, 0.625, 0.5, 0.1875, 0.5, 0.1562, 0.5, 0.1875, 0.5, 0.5938, 0.5, 0.5625, 0.5, 0.5938, 0.5, 1.0, 0.5, 0.9688, 0.5, 1.0, 0.5, 0.1562, 0.5, 0.125, 0.5, 0.1562, 0.5, 0.5625, 0.5, 0.5312, 0.5, 0.5625, 0.5, 0.9688, 0.5, 0.9375, 0.5, 0.9688, 0.5, 0.125, 0.5, 0.09375, 0.5, 0.125, 0.5, 0.5312, 0.5, 0.5, 0.5, 0.5312, 0.5, 0.9375, 0.5, 0.9062, 0.5, 0.9375, 0.5, 0.09375, 0.5, 0.0625, 0.5, 0.09375, 0.5, 0.8437, 1.0, 0.875, 1.0, 0.875, 1.0, 0.8438, 1.0, 0.1562, 1.0, 0.1875, 1.0, 0.1875, 1.0, 0.1562, 1.0, 0.4375, 1.0, 0.4688, 1.0, 0.4687, 1.0, 0.4375, 1.0, 0.7187, 1.0, 0.75, 1.0, 0.75, 1.0, 0.7187, 1.0, 0.03125, 1.0, 0.0625, 1.0, 0.0625, 1.0, 0.03125, 1.0, 0.3125, 1.0, 0.3438, 1.0, 0.3437, 1.0, 0.3125, 1.0, 0.5938, 1.0, 0.625, 1.0, 0.625, 1.0, 0.5938, 1.0, 0.875, 1.0, 0.9062, 1.0, 0.9062, 1.0, 0.875, 1.0, 0.1875, 1.0, 0.2188, 1.0, 0.2188, 1.0, 0.1875, 1.0, 0.4688, 1.0, 0.5, 1.0, 0.5, 1.0, 0.4687, 1.0, 0.75, 1.0, 0.7812, 1.0, 0.7812, 1.0, 0.75, 1.0, 0.0625, 1.0, 0.09375, 1.0, 0.09375, 1.0, 0.0625, 1.0, 0.3438, 1.0, 0.375, 1.0, 0.375, 1.0, 0.3437, 1.0, 0.625, 1.0, 0.6562, 1.0, 0.6562, 1.0, 0.625, 1.0, 0.9062, 1.0, 0.9375, 1.0, 0.9375, 1.0, 0.9062, 1.0, 0.2188, 1.0, 0.25, 1.0, 0.25, 1.0, 0.2188, 1.0, 0.5, 1.0, 0.5312, 1.0, 0.5312, 1.0, 0.5, 1.0, 0.7812, 1.0, 0.8125, 1.0, 0.8125, 1.0, 0.7812, 1.0, 0.09375, 1.0, 0.125, 1.0, 0.125, 1.0, 0.09375, 1.0, 0.375, 1.0, 0.4062, 1.0, 0.4062, 1.0, 0.375, 1.0, 0.6562, 1.0, 0.6875, 1.0, 0.6875, 1.0, 0.6562, 1.0, 0.9375, 1.0, 0.9688, 1.0, 0.9688, 1.0, 0.9375, 1.0, 0.25, 1.0, 0.2812, 1.0, 0.2812, 1.0, 0.25, 1.0, 0.5312, 1.0, 0.5625, 1.0, 0.5625, 1.0, 0.5312, 1.0, 0.8125, 1.0, 0.8437, 1.0, 0.8438, 1.0, 0.8125, 1.0, 0.125, 1.0, 0.1562, 1.0, 0.1562, 1.0, 0.125, 1.0, 0.4062, 1.0, 0.4375, 1.0, 0.4375, 1.0, 0.4062, 1.0, 0.6875, 1.0, 0.7187, 1.0, 0.7187, 1.0, 0.6875, 1.0, 0.0, 1.0, 0.03125, 1.0, 0.03125, 1.0, 0.0, 1.0, 0.9688, 1.0, 1.0, 1.0, 1.0, 1.0, 0.9688, 1.0, 0.2812, 1.0, 0.3125, 1.0, 0.3125, 1.0, 0.2812, 1.0, 0.5625, 1.0, 0.5938, 1.0, 0.5938, 1.0, 0.5625, 1.0, 0.5625, 1.0, 0.5938, 1.0, 0.5938, 1.0, 0.5625, 1.0, 0.2812, 1.0, 0.3125, 1.0, 0.3125, 1.0, 0.2812, 1.0, 0.9688, 1.0, 1.0, 1.0, 1.0, 1.0, 0.9688, 1.0, 0.0, 1.0, 0.03125, 1.0, 0.03125, 1.0, 0.0, 1.0, 0.6875, 1.0, 0.7188, 1.0, 0.7187, 1.0, 0.6875, 1.0, 0.4062, 1.0, 0.4375, 1.0, 0.4375, 1.0, 0.4062, 1.0, 0.125, 1.0, 0.1562, 1.0, 0.1562, 1.0, 0.125, 1.0, 0.8125, 1.0, 0.8438, 1.0, 0.8437, 1.0, 0.8125, 1.0, 0.5312, 1.0, 0.5625, 1.0, 0.5625, 1.0, 0.5312, 1.0, 0.25, 1.0, 0.2812, 1.0, 0.2812, 1.0, 0.25, 1.0, 0.9375, 1.0, 0.9688, 1.0, 0.9688, 1.0, 0.9375, 1.0, 0.6562, 1.0, 0.6875, 1.0, 0.6875, 1.0, 0.6562, 1.0, 0.375, 1.0, 0.4062, 1.0, 0.4062, 1.0, 0.375, 1.0, 0.09375, 1.0, 0.125, 1.0, 0.125, 1.0, 0.09375, 1.0, 0.7812, 1.0, 0.8125, 1.0, 0.8125, 1.0, 0.7812, 1.0, 0.5, 1.0, 0.5312, 1.0, 0.5312, 1.0, 0.5, 1.0, 0.2188, 1.0, 0.25, 1.0, 0.25, 1.0, 0.2188, 1.0, 0.9062, 1.0, 0.9375, 1.0, 0.9375, 1.0, 0.9062, 1.0, 0.625, 1.0, 0.6562, 1.0, 0.6562, 1.0, 0.625, 1.0, 0.3438, 1.0, 0.375, 1.0, 0.375, 1.0, 0.3438, 1.0, 0.0625, 1.0, 0.09375, 1.0, 0.09375, 1.0, 0.0625, 1.0, 0.75, 1.0, 0.7812, 1.0, 0.7812, 1.0, 0.75, 1.0, 0.4688, 1.0, 0.5, 1.0, 0.5, 1.0, 0.4688, 1.0, 0.1875, 1.0, 0.2188, 1.0, 0.2188, 1.0, 0.1875, 1.0, 0.875, 1.0, 0.9062, 1.0, 0.9062, 1.0, 0.875, 1.0, 0.5938, 1.0, 0.625, 1.0, 0.625, 1.0, 0.5938, 1.0, 0.3125, 1.0, 0.3438, 1.0, 0.3438, 1.0, 0.3125, 1.0, 0.03125, 1.0, 0.0625, 1.0, 0.0625, 1.0, 0.03125, 1.0, 0.7188, 1.0, 0.75, 1.0, 0.75, 1.0, 0.7187, 1.0, 0.4375, 1.0, 0.4688, 1.0, 0.4688, 1.0, 0.4375, 1.0, 0.1562, 1.0, 0.1875, 1.0, 0.1875, 1.0, 0.1562, 1.0, 0.8438, 1.0, 0.875, 1.0, 0.875, 1.0, 0.8437, 1.0, 0.8438, 1.0, 0.875, 1.0, 0.875, 1.0, 0.8437, 1.0, 0.1562, 1.0, 0.1875, 1.0, 0.1875, 1.0, 0.1562, 1.0, 0.4375, 1.0, 0.4687, 1.0, 0.4687, 1.0, 0.4375, 1.0, 0.7187, 1.0, 0.75, 1.0, 0.75, 1.0, 0.7187, 1.0, 0.03125, 1.0, 0.0625, 1.0, 0.0625, 1.0, 0.03125, 1.0, 0.3125, 1.0, 0.3437, 1.0, 0.3438, 1.0, 0.3125, 1.0, 0.5938, 1.0, 0.625, 1.0, 0.625, 1.0, 0.5938, 1.0, 0.875, 1.0, 0.9062, 1.0, 0.9062, 1.0, 0.875, 1.0, 0.1875, 1.0, 0.2188, 1.0, 0.2187, 1.0, 0.1875, 1.0, 0.4687, 1.0, 0.5, 1.0, 0.5, 1.0, 0.4687, 1.0, 0.75, 1.0, 0.7812, 1.0, 0.7812, 1.0, 0.75, 1.0, 0.0625, 1.0, 0.09375, 1.0, 0.09375, 1.0, 0.0625, 1.0, 0.3437, 1.0, 0.375, 1.0, 0.375, 1.0, 0.3438, 1.0, 0.625, 1.0, 0.6562, 1.0, 0.6562, 1.0, 0.625, 1.0, 0.9062, 1.0, 0.9375, 1.0, 0.9375, 1.0, 0.9062, 1.0, 0.2188, 1.0, 0.25, 1.0, 0.25, 1.0, 0.2187, 1.0, 0.5, 1.0, 0.5312, 1.0, 0.5312, 1.0, 0.5, 1.0, 0.7812, 1.0, 0.8125, 1.0, 0.8125, 1.0, 0.7812, 1.0, 0.09375, 1.0, 0.125, 1.0, 0.125, 1.0, 0.09375, 1.0, 0.375, 1.0, 0.4062, 1.0, 0.4062, 1.0, 0.375, 1.0, 0.6562, 1.0, 0.6875, 1.0, 0.6875, 1.0, 0.6562, 1.0, 0.9375, 1.0, 0.9688, 1.0, 0.9688, 1.0, 0.9375, 1.0, 0.25, 1.0, 0.2812, 1.0, 0.2812, 1.0, 0.25, 1.0, 0.5312, 1.0, 0.5625, 1.0, 0.5625, 1.0, 0.5312, 1.0, 0.8125, 1.0, 0.8438, 1.0, 0.8437, 1.0, 0.8125, 1.0, 0.125, 1.0, 0.1562, 1.0, 0.1562, 1.0, 0.125, 1.0, 0.4062, 1.0, 0.4375, 1.0, 0.4375, 1.0, 0.4062, 1.0, 0.6875, 1.0, 0.7187, 1.0, 0.7187, 1.0, 0.6875, 1.0, 0.0, 1.0, 0.03125, 1.0, 0.03125, 1.0, 0.0, 1.0, 0.9688, 1.0, 1.0, 1.0, 1.0, 1.0, 0.9688, 1.0, 0.2812, 1.0, 0.3125, 1.0, 0.3125, 1.0, 0.2812, 1.0, 0.5625, 1.0, 0.5938, 1.0, 0.5938, 1.0, 0.5625, 1.0, 0.03125, 0.6875, 0.03125, 0.75, 0.0, 0.75, 0.0, 0.6875, 0.0625, 0.6875, 0.0625, 0.75, 0.03125, 0.75, 0.03125, 0.6875, 0.09375, 0.6875, 0.09375, 0.75, 0.0625, 0.75, 0.0625, 0.6875, 0.125, 0.6875, 0.125, 0.75, 0.09375, 0.75, 0.09375, 0.6875, 0.1562, 0.6875, 0.1562, 0.75, 0.125, 0.75, 0.125, 0.6875, 0.1875, 0.6875, 0.1875, 0.75, 0.1562, 0.75, 0.1562, 0.6875, 0.2188, 0.6875, 0.2188, 0.75, 0.1875, 0.75, 0.1875, 0.6875, 0.25, 0.6875, 0.25, 0.75, 0.2188, 0.75, 0.2188, 0.6875, 0.2813, 0.6875, 0.2812, 0.75, 0.25, 0.75, 0.25, 0.6875, 0.3125, 0.6875, 0.3125, 0.75, 0.2812, 0.75, 0.2813, 0.6875, 0.3437, 0.6875, 0.3438, 0.75, 0.3125, 0.75, 0.3125, 0.6875, 0.375, 0.6875, 0.375, 0.75, 0.3438, 0.75, 0.3437, 0.6875, 0.4062, 0.6875, 0.4062, 0.75, 0.375, 0.75, 0.375, 0.6875, 0.4375, 0.6875, 0.4375, 0.75, 0.4062, 0.75, 0.4062, 0.6875, 0.4688, 0.6875, 0.4687, 0.75, 0.4375, 0.75, 0.4375, 0.6875, 0.5, 0.6875, 0.5, 0.75, 0.4687, 0.75, 0.4688, 0.6875, 0.5312, 0.6875, 0.5312, 0.75, 0.5, 0.75, 0.5, 0.6875, 0.5625, 0.6875, 0.5625, 0.75, 0.5312, 0.75, 0.5312, 0.6875, 0.5938, 0.6875, 0.5938, 0.75, 0.5625, 0.75, 0.5625, 0.6875, 0.625, 0.6875, 0.625, 0.75, 0.5938, 0.75, 0.5938, 0.6875, 0.6562, 0.6875, 0.6562, 0.75, 0.625, 0.75, 0.625, 0.6875, 0.6875, 0.6875, 0.6875, 0.75, 0.6562, 0.75, 0.6562, 0.6875, 0.7188, 0.6875, 0.7188, 0.75, 0.6875, 0.75, 0.6875, 0.6875, 0.75, 0.6875, 0.75, 0.75, 0.7188, 0.75, 0.7188, 0.6875, 0.7812, 0.6875, 0.7812, 0.75, 0.75, 0.75, 0.75, 0.6875, 0.8125, 0.6875, 0.8125, 0.75, 0.7812, 0.75, 0.7812, 0.6875, 0.8438, 0.6875, 0.8438, 0.75, 0.8125, 0.75, 0.8125, 0.6875, 0.875, 0.6875, 0.875, 0.75, 0.8438, 0.75, 0.8438, 0.6875, 0.9062, 0.6875, 0.9062, 0.75, 0.875, 0.75, 0.875, 0.6875, 0.9375, 0.6875, 0.9375, 0.75, 0.9062, 0.75, 0.9062, 0.6875, 0.9688, 0.6875, 0.9688, 0.75, 0.9375, 0.75, 0.9375, 0.6875, 1.0, 0.6875, 1.0, 0.75, 0.9688, 0.75, 0.9688, 0.6875, 1.0, 0.5625, 1.0, 0.625, 0.9688, 0.625, 0.9688, 0.5625, 0.9688, 0.5625, 0.9688, 0.625, 0.9375, 0.625, 0.9375, 0.5625, 0.9375, 0.5625, 0.9375, 0.625, 0.9062, 0.625, 0.9062, 0.5625, 0.9062, 0.5625, 0.9062, 0.625, 0.875, 0.625, 0.875, 0.5625, 0.875, 0.5625, 0.875, 0.625, 0.8438, 0.625, 0.8437, 0.5625, 0.8437, 0.5625, 0.8438, 0.625, 0.8125, 0.625, 0.8125, 0.5625, 0.8125, 0.5625, 0.8125, 0.625, 0.7812, 0.625, 0.7812, 0.5625, 0.7812, 0.5625, 0.7812, 0.625, 0.75, 0.625, 0.75, 0.5625, 0.75, 0.5625, 0.75, 0.625, 0.7188, 0.625, 0.7187, 0.5625, 0.7187, 0.5625, 0.7188, 0.625, 0.6875, 0.625, 0.6875, 0.5625, 0.6875, 0.5625, 0.6875, 0.625, 0.6562, 0.625, 0.6562, 0.5625, 0.6562, 0.5625, 0.6562, 0.625, 0.625, 0.625, 0.625, 0.5625, 0.625, 0.5625, 0.625, 0.625, 0.5938, 0.625, 0.5938, 0.5625, 0.5938, 0.5625, 0.5938, 0.625, 0.5625, 0.625, 0.5625, 0.5625, 0.5625, 0.5625, 0.5625, 0.625, 0.5312, 0.625, 0.5312, 0.5625, 0.5312, 0.5625, 0.5312, 0.625, 0.5, 0.625, 0.5, 0.5625, 0.5, 0.5625, 0.5, 0.625, 0.4688, 0.625, 0.4687, 0.5625, 0.4687, 0.5625, 0.4688, 0.625, 0.4375, 0.625, 0.4375, 0.5625, 0.4375, 0.5625, 0.4375, 0.625, 0.4062, 0.625, 0.4062, 0.5625, 0.4062, 0.5625, 0.4062, 0.625, 0.375, 0.625, 0.375, 0.5625, 0.375, 0.5625, 0.375, 0.625, 0.3438, 0.625, 0.3438, 0.5625, 0.3438, 0.5625, 0.3438, 0.625, 0.3125, 0.625, 0.3125, 0.5625, 0.3125, 0.5625, 0.3125, 0.625, 0.2812, 0.625, 0.2812, 0.5625, 0.2812, 0.5625, 0.2812, 0.625, 0.25, 0.625, 0.25, 0.5625, 0.25, 0.5625, 0.25, 0.625, 0.2188, 0.625, 0.2187, 0.5625, 0.2187, 0.5625, 0.2188, 0.625, 0.1875, 0.625, 0.1875, 0.5625, 0.1875, 0.5625, 0.1875, 0.625, 0.1562, 0.625, 0.1562, 0.5625, 0.1562, 0.5625, 0.1562, 0.625, 0.125, 0.625, 0.125, 0.5625, 0.125, 0.5625, 0.125, 0.625, 0.09375, 0.625, 0.09375, 0.5625, 0.09375, 0.5625, 0.09375, 0.625, 0.0625, 0.625, 0.0625, 0.5625, 0.0625, 0.5625, 0.0625, 0.625, 0.03125, 0.625, 0.03125, 0.5625, 0.03125, 0.5625, 0.03125, 0.625, 0.0, 0.625, 0.0, 0.5625, 1.0, 0.625, 1.0, 0.6875, 0.9688, 0.6875, 0.9688, 0.625, 0.9688, 0.625, 0.9688, 0.6875, 0.9375, 0.6875, 0.9375, 0.625, 0.9375, 0.625, 0.9375, 0.6875, 0.9062, 0.6875, 0.9062, 0.625, 0.9062, 0.625, 0.9062, 0.6875, 0.875, 0.6875, 0.875, 0.625, 0.875, 0.625, 0.875, 0.6875, 0.8438, 0.6875, 0.8438, 0.625, 0.8438, 0.625, 0.8438, 0.6875, 0.8125, 0.6875, 0.8125, 0.625, 0.8125, 0.625, 0.8125, 0.6875, 0.7812, 0.6875, 0.7812, 0.625, 0.7812, 0.625, 0.7812, 0.6875, 0.75, 0.6875, 0.75, 0.625, 0.75, 0.625, 0.75, 0.6875, 0.7188, 0.6875, 0.7188, 0.625, 0.7188, 0.625, 0.7188, 0.6875, 0.6875, 0.6875, 0.6875, 0.625, 0.6875, 0.625, 0.6875, 0.6875, 0.6562, 0.6875, 0.6562, 0.625, 0.6562, 0.625, 0.6562, 0.6875, 0.625, 0.6875, 0.625, 0.625, 0.625, 0.625, 0.625, 0.6875, 0.5938, 0.6875, 0.5938, 0.625, 0.5938, 0.625, 0.5938, 0.6875, 0.5625, 0.6875, 0.5625, 0.625, 0.5625, 0.625, 0.5625, 0.6875, 0.5312, 0.6875, 0.5312, 0.625, 0.5312, 0.625, 0.5312, 0.6875, 0.5, 0.6875, 0.5, 0.625, 0.5, 0.625, 0.5, 0.6875, 0.4688, 0.6875, 0.4688, 0.625, 0.4688, 0.625, 0.4688, 0.6875, 0.4375, 0.6875, 0.4375, 0.625, 0.4375, 0.625, 0.4375, 0.6875, 0.4062, 0.6875, 0.4062, 0.625, 0.4062, 0.625, 0.4062, 0.6875, 0.375, 0.6875, 0.375, 0.625, 0.375, 0.625, 0.375, 0.6875, 0.3437, 0.6875, 0.3438, 0.625, 0.3438, 0.625, 0.3437, 0.6875, 0.3125, 0.6875, 0.3125, 0.625, 0.3125, 0.625, 0.3125, 0.6875, 0.2813, 0.6875, 0.2812, 0.625, 0.2812, 0.625, 0.2813, 0.6875, 0.25, 0.6875, 0.25, 0.625, 0.25, 0.625, 0.25, 0.6875, 0.2188, 0.6875, 0.2188, 0.625, 0.2188, 0.625, 0.2188, 0.6875, 0.1875, 0.6875, 0.1875, 0.625, 0.1875, 0.625, 0.1875, 0.6875, 0.1562, 0.6875, 0.1562, 0.625, 0.1562, 0.625, 0.1562, 0.6875, 0.125, 0.6875, 0.125, 0.625, 0.125, 0.625, 0.125, 0.6875, 0.09375, 0.6875, 0.09375, 0.625, 0.09375, 0.625, 0.09375, 0.6875, 0.0625, 0.6875, 0.0625, 0.625, 0.0625, 0.625, 0.0625, 0.6875, 0.03125, 0.6875, 0.03125, 0.625, 0.03125, 0.625, 0.03125, 0.6875, 0.0, 0.6875, 0.0, 0.625, 0.03125, 0.5, 0.03125, 0.5625, 0.0, 0.5625, 0.0, 0.5, 0.0625, 0.5, 0.0625, 0.5625, 0.03125, 0.5625, 0.03125, 0.5, 0.09375, 0.5, 0.09375, 0.5625, 0.0625, 0.5625, 0.0625, 0.5, 0.125, 0.5, 0.125, 0.5625, 0.09375, 0.5625, 0.09375, 0.5, 0.1562, 0.5, 0.1562, 0.5625, 0.125, 0.5625, 0.125, 0.5, 0.1875, 0.5, 0.1875, 0.5625, 0.1562, 0.5625, 0.1562, 0.5, 0.2188, 0.5, 0.2187, 0.5625, 0.1875, 0.5625, 0.1875, 0.5, 0.25, 0.5, 0.25, 0.5625, 0.2187, 0.5625, 0.2188, 0.5, 0.2812, 0.5, 0.2812, 0.5625, 0.25, 0.5625, 0.25, 0.5, 0.3125, 0.5, 0.3125, 0.5625, 0.2812, 0.5625, 0.2812, 0.5, 0.3438, 0.5, 0.3438, 0.5625, 0.3125, 0.5625, 0.3125, 0.5, 0.375, 0.5, 0.375, 0.5625, 0.3438, 0.5625, 0.3438, 0.5, 0.4062, 0.5, 0.4062, 0.5625, 0.375, 0.5625, 0.375, 0.5, 0.4375, 0.5, 0.4375, 0.5625, 0.4062, 0.5625, 0.4062, 0.5, 0.4688, 0.5, 0.4687, 0.5625, 0.4375, 0.5625, 0.4375, 0.5, 0.5, 0.5, 0.5, 0.5625, 0.4687, 0.5625, 0.4688, 0.5, 0.5312, 0.5, 0.5312, 0.5625, 0.5, 0.5625, 0.5, 0.5, 0.5625, 0.5, 0.5625, 0.5625, 0.5312, 0.5625, 0.5312, 0.5, 0.5938, 0.5, 0.5938, 0.5625, 0.5625, 0.5625, 0.5625, 0.5, 0.625, 0.5, 0.625, 0.5625, 0.5938, 0.5625, 0.5938, 0.5, 0.6562, 0.5, 0.6562, 0.5625, 0.625, 0.5625, 0.625, 0.5, 0.6875, 0.5, 0.6875, 0.5625, 0.6562, 0.5625, 0.6562, 0.5, 0.7188, 0.5, 0.7187, 0.5625, 0.6875, 0.5625, 0.6875, 0.5, 0.75, 0.5, 0.75, 0.5625, 0.7187, 0.5625, 0.7188, 0.5, 0.7812, 0.5, 0.7812, 0.5625, 0.75, 0.5625, 0.75, 0.5, 0.8125, 0.5, 0.8125, 0.5625, 0.7812, 0.5625, 0.7812, 0.5, 0.8438, 0.5, 0.8437, 0.5625, 0.8125, 0.5625, 0.8125, 0.5, 0.875, 0.5, 0.875, 0.5625, 0.8437, 0.5625, 0.8438, 0.5, 0.9062, 0.5, 0.9062, 0.5625, 0.875, 0.5625, 0.875, 0.5, 0.9375, 0.5, 0.9375, 0.5625, 0.9062, 0.5625, 0.9062, 0.5, 0.9688, 0.5, 0.9688, 0.5625, 0.9375, 0.5625, 0.9375, 0.5, 1.0, 0.5, 1.0, 0.5625, 0.9688, 0.5625, 0.9688, 0.5, 0.1875, 1.0, 0.2188, 1.0, 0.2188, 1.0, 0.1875, 1.0, 0.625, 1.0, 0.6562, 1.0, 0.6562, 1.0, 0.625, 1.0, 0.2188, 1.0, 0.25, 1.0, 0.25, 1.0, 0.2188, 1.0, 0.6562, 1.0, 0.6875, 1.0, 0.6875, 1.0, 0.6562, 1.0, 0.25, 1.0, 0.2812, 1.0, 0.2812, 1.0, 0.25, 1.0, 0.6875, 1.0, 0.7188, 1.0, 0.7188, 1.0, 0.6875, 1.0, 0.2812, 1.0, 0.3125, 1.0, 0.3125, 1.0, 0.2812, 1.0, 0.7188, 1.0, 0.75, 1.0, 0.75, 1.0, 0.7188, 1.0, 0.3125, 1.0, 0.3438, 1.0, 0.3438, 1.0, 0.3125, 1.0, 0.75, 1.0, 0.7812, 1.0, 0.7812, 1.0, 0.75, 1.0, 0.3438, 1.0, 0.375, 1.0, 0.375, 1.0, 0.3438, 1.0, 0.7812, 1.0, 0.8125, 1.0, 0.8125, 1.0, 0.7812, 1.0, 0.375, 1.0, 0.4062, 1.0, 0.4062, 1.0, 0.375, 1.0, 0.8125, 1.0, 0.8438, 1.0, 0.8438, 1.0, 0.8125, 1.0, 0.4062, 1.0, 0.4375, 1.0, 0.4375, 1.0, 0.4062, 1.0, 0.0, 1.0, 0.03125, 1.0, 0.03125, 1.0, 0.0, 1.0, 0.8438, 1.0, 0.875, 1.0, 0.875, 1.0, 0.8438, 1.0, 0.4375, 1.0, 0.4688, 1.0, 0.4688, 1.0, 0.4375, 1.0, 0.03125, 1.0, 0.0625, 1.0, 0.0625, 1.0, 0.03125, 1.0, 0.875, 1.0, 0.9062, 1.0, 0.9063, 1.0, 0.875, 1.0, 0.4688, 1.0, 0.5, 1.0, 0.5, 1.0, 0.4688, 1.0, 0.0625, 1.0, 0.09375, 1.0, 0.09375, 1.0, 0.0625, 1.0, 0.9062, 1.0, 0.9375, 1.0, 0.9375, 1.0, 0.9063, 1.0, 0.5, 1.0, 0.5312, 1.0, 0.5313, 1.0, 0.5, 1.0, 0.09375, 1.0, 0.125, 1.0, 0.125, 1.0, 0.09375, 1.0, 0.9375, 1.0, 0.9688, 1.0, 0.9688, 1.0, 0.9375, 1.0, 0.5312, 1.0, 0.5625, 1.0, 0.5625, 1.0, 0.5313, 1.0, 0.125, 1.0, 0.1562, 1.0, 0.1563, 1.0, 0.125, 1.0, 0.9688, 1.0, 1.0, 1.0, 1.0, 1.0, 0.9688, 1.0, 0.5625, 1.0, 0.5938, 1.0, 0.5938, 1.0, 0.5625, 1.0, 0.1562, 1.0, 0.1875, 1.0, 0.1875, 1.0, 0.1563, 1.0, 0.5938, 1.0, 0.625, 1.0, 0.625, 1.0, 0.5938, 1.0])
me_cylinder.materials.append(mat_base)
me_cylinder.materials.append(mat_tip)
me_cylinder.materials.append(mat_bands)
me_cylinder.materials.append(mat_booster)
me_cylinder.use_remesh_preserve_volume = False
me_cylinder.use_remesh_preserve_attributes = False
me_cylinder.use_mirror_vertex_groups = False
me_cylinder.update()

# ---- objects
ob_cylinder = bpy.data.objects.new('Cylinder', me_cylinder)

# ---- transforms, parenting, visibility, modifiers, constraints
ob_cylinder.location = (0.0, 0.0, 0.0)
ob_cylinder.lineart.crease_threshold = 0.0

# ---- collection membership
col_collection.objects.link(ob_cylinder)

# ---- scene / render settings (as saved in the file)
scene.frame_start = 1; scene.frame_end = 250; scene.frame_set(1)
scene.render.engine = 'BLENDER_EEVEE_NEXT'
scene.cycles.use_denoising = False
scene.cycles.samples = 128
scene.cycles.sampling_pattern = 'TABULATED_SOBOL'
scene.cycles.use_adaptive_sampling = False
scene.cycles.use_light_tree = False
scene.view_settings.view_transform = 'Filmic'
bpy.context.view_layer.update()

# ---- added for rendering (the .blend has no active camera and no usable light): camera, sun
cam_auto = bpy.data.cameras.new('AutoCamera')
cam_auto.lens = 50.0
cam_auto.sensor_width = 36.0
cam_auto.clip_end = 1000.0
ob_auto_camera = bpy.data.objects.new('AutoCamera', cam_auto)
scene.collection.objects.link(ob_auto_camera)
ob_auto_camera.location = (5.55767, -6.66921, 4.62707)
ob_auto_camera.rotation_euler = (1.09748, -7.21219e-08, 0.694738)
scene.camera = ob_auto_camera
light_auto_sun = bpy.data.lights.new('AutoSun', 'SUN')
light_auto_sun.energy = 3.0
light_auto_sun.angle = 0.0523599
ob_auto_sun = bpy.data.objects.new('AutoSun', light_auto_sun)
scene.collection.objects.link(ob_auto_sun)
ob_auto_sun.rotation_euler = (0.872665, 0.174533, 0.523599)
bpy.context.view_layer.update()
